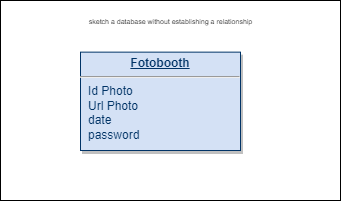

The diagram above was exported from draw.io. Its source (the exported page's mxGraphModel, read from the mxfile embedded in the PNG):
<mxGraphModel dx="1395" dy="1474" grid="1" gridSize="10" guides="1" tooltips="1" connect="1" arrows="1" fold="1" page="1" pageScale="1" pageWidth="826" pageHeight="1169" background="none" math="0" shadow="0">
  <root>
    <mxCell id="0" />
    <mxCell id="1" parent="0" />
    <mxCell id="KJBrOKD8DUubiUFy3dDD-114" value="" style="rounded=0;whiteSpace=wrap;html=1;" vertex="1" parent="1">
      <mxGeometry x="-40" y="-30" width="340" height="200" as="geometry" />
    </mxCell>
    <mxCell id="25" value="&lt;p style=&quot;margin: 0px ; margin-top: 4px ; text-align: center ; text-decoration: underline&quot;&gt;&lt;b&gt;Fotobooth&lt;/b&gt;&lt;/p&gt;&lt;hr&gt;&lt;p style=&quot;margin: 0px ; margin-left: 8px&quot;&gt;Id Photo&lt;/p&gt;&lt;p style=&quot;margin: 0px ; margin-left: 8px&quot;&gt;Url Photo&lt;/p&gt;&lt;p style=&quot;margin: 0px ; margin-left: 8px&quot;&gt;date&lt;/p&gt;&lt;p style=&quot;margin: 0px ; margin-left: 8px&quot;&gt;password&lt;/p&gt;" style="verticalAlign=top;align=left;overflow=fill;fontSize=12;fontFamily=Helvetica;html=1;strokeColor=#003366;shadow=1;fillColor=#D4E1F5;fontColor=#003366" parent="1" vertex="1">
      <mxGeometry x="40" y="21.64" width="160" height="98.36" as="geometry" />
    </mxCell>
    <mxCell id="KJBrOKD8DUubiUFy3dDD-115" value="&lt;font style=&quot;font-size: 7px&quot;&gt;sketch a database without establishing a relationship&lt;/font&gt;" style="text;html=1;align=center;verticalAlign=middle;resizable=0;points=[];autosize=1;strokeColor=none;fillColor=none;" vertex="1" parent="1">
      <mxGeometry x="40" y="-20" width="180" height="20" as="geometry" />
    </mxCell>
  </root>
</mxGraphModel>